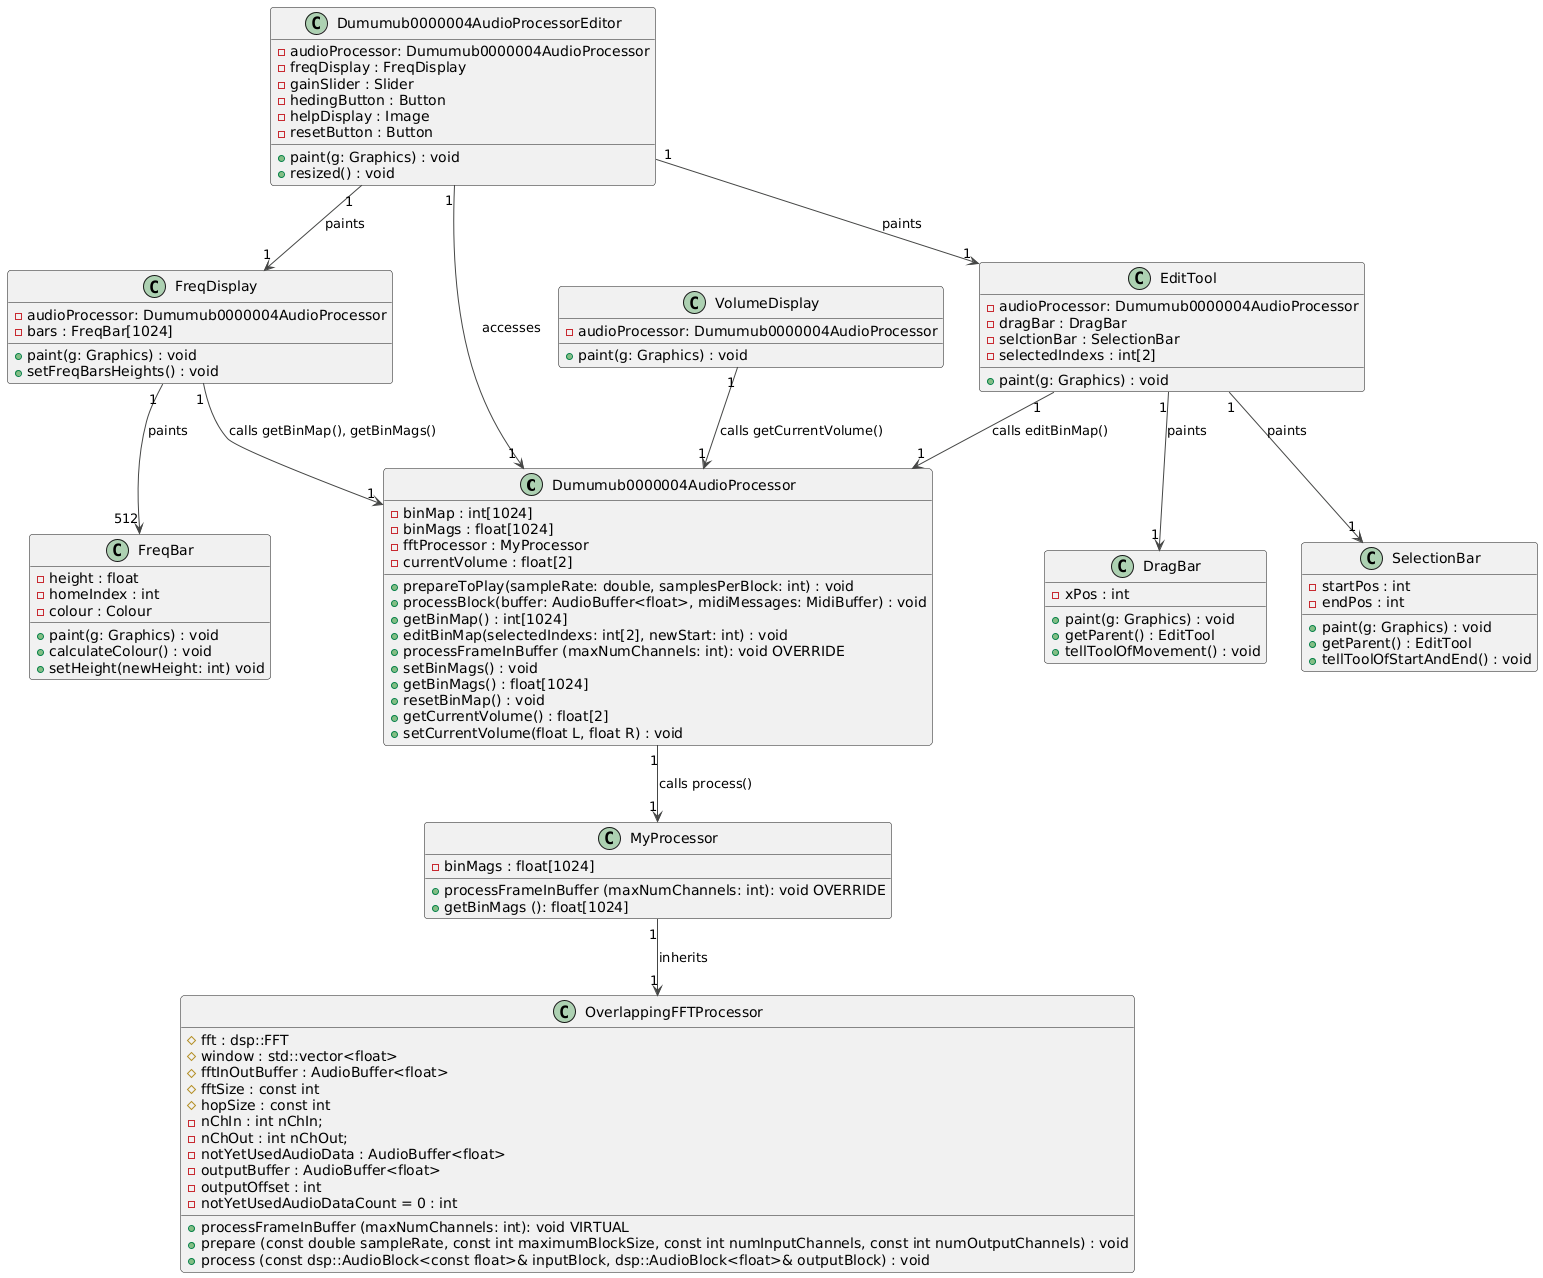

The diagram above was rendered by PlantUML. Its source (embedded in the PNG):
@startuml
!theme vibrant
/'==========================================================================='/
class Dumumub0000004AudioProcessor {
- binMap : int[1024]
- binMags : float[1024]
- fftProcessor : MyProcessor
- currentVolume : float[2]

+ prepareToPlay(sampleRate: double, samplesPerBlock: int) : void
+ processBlock(buffer: AudioBuffer<float>, midiMessages: MidiBuffer) : void
+ getBinMap() : int[1024]
+ editBinMap(selectedIndexs: int[2], newStart: int) : void
+ processFrameInBuffer (maxNumChannels: int): void OVERRIDE
+ setBinMags() : void
+ getBinMags() : float[1024]
+ resetBinMap() : void
+ getCurrentVolume() : float[2]
+ setCurrentVolume(float L, float R) : void
}
/'==========================================================================='/
/'==========================================================================='/
class Dumumub0000004AudioProcessorEditor {
- audioProcessor: Dumumub0000004AudioProcessor
- freqDisplay : FreqDisplay
- gainSlider : Slider
- hedingButton : Button
- helpDisplay : Image
- resetButton : Button

+ paint(g: Graphics) : void
+ resized() : void
}
/'==========================================================================='/
/'==========================================================================='/
class FreqDisplay {
- audioProcessor: Dumumub0000004AudioProcessor
- bars : FreqBar[1024]

+ paint(g: Graphics) : void
+ setFreqBarsHeights() : void
}
/'==========================================================================='/
/'==========================================================================='/
class FreqBar {
- height : float
- homeIndex : int
- colour : Colour

+ paint(g: Graphics) : void
+ calculateColour() : void
+ setHeight(newHeight: int) void
}
/'==========================================================================='/
/'==========================================================================='/
class EditTool {
- audioProcessor: Dumumub0000004AudioProcessor
- dragBar : DragBar
- selctionBar : SelectionBar
- selectedIndexs : int[2]

+ paint(g: Graphics) : void
}
/'==========================================================================='/
/'==========================================================================='/
class DragBar {
- xPos : int

+ paint(g: Graphics) : void
+ getParent() : EditTool
+ tellToolOfMovement() : void
}
/'==========================================================================='/
/'==========================================================================='/
class SelectionBar {
- startPos : int
- endPos : int

+ paint(g: Graphics) : void
+ getParent() : EditTool
+ tellToolOfStartAndEnd() : void
}
/'==========================================================================='/
/'==========================================================================='/
class OverlappingFFTProcessor {
# fft : dsp::FFT
# window : std::vector<float>
# fftInOutBuffer : AudioBuffer<float>
# fftSize : const int
# hopSize : const int
- nChIn : int nChIn;
- nChOut : int nChOut;
- notYetUsedAudioData : AudioBuffer<float>
- outputBuffer : AudioBuffer<float>
- outputOffset : int
- notYetUsedAudioDataCount = 0 : int

+ processFrameInBuffer (maxNumChannels: int): void VIRTUAL
+ prepare (const double sampleRate, const int maximumBlockSize, const int numInputChannels, const int numOutputChannels) : void
+ process (const dsp::AudioBlock<const float>& inputBlock, dsp::AudioBlock<float>& outputBlock) : void
}
/'==========================================================================='/
/'==========================================================================='/
class MyProcessor {
- binMags : float[1024]

+ processFrameInBuffer (maxNumChannels: int): void OVERRIDE
+ getBinMags (): float[1024]
}
/'==========================================================================='/
/'==========================================================================='/
class VolumeDisplay {
- audioProcessor: Dumumub0000004AudioProcessor

+ paint(g: Graphics) : void
}
/'==========================================================================='/

/'==========================================================================='/
Dumumub0000004AudioProcessor "1" --> "1" MyProcessor : calls process()

MyProcessor "1" --> "1" OverlappingFFTProcessor : inherits

Dumumub0000004AudioProcessorEditor "1" --> "1" Dumumub0000004AudioProcessor : accesses
Dumumub0000004AudioProcessorEditor "1" --> "1" FreqDisplay : paints
Dumumub0000004AudioProcessorEditor "1" --> "1" EditTool : paints

FreqDisplay "1" --> "1" Dumumub0000004AudioProcessor : calls getBinMap(), getBinMags()
FreqDisplay "1" --> "512" FreqBar : paints

EditTool "1" --> "1" Dumumub0000004AudioProcessor : calls editBinMap()
EditTool "1" --> "1" DragBar : paints
EditTool "1" --> "1" SelectionBar : paints

VolumeDisplay "1" --> "1" Dumumub0000004AudioProcessor : calls getCurrentVolume()
/'==========================================================================='/
@enduml